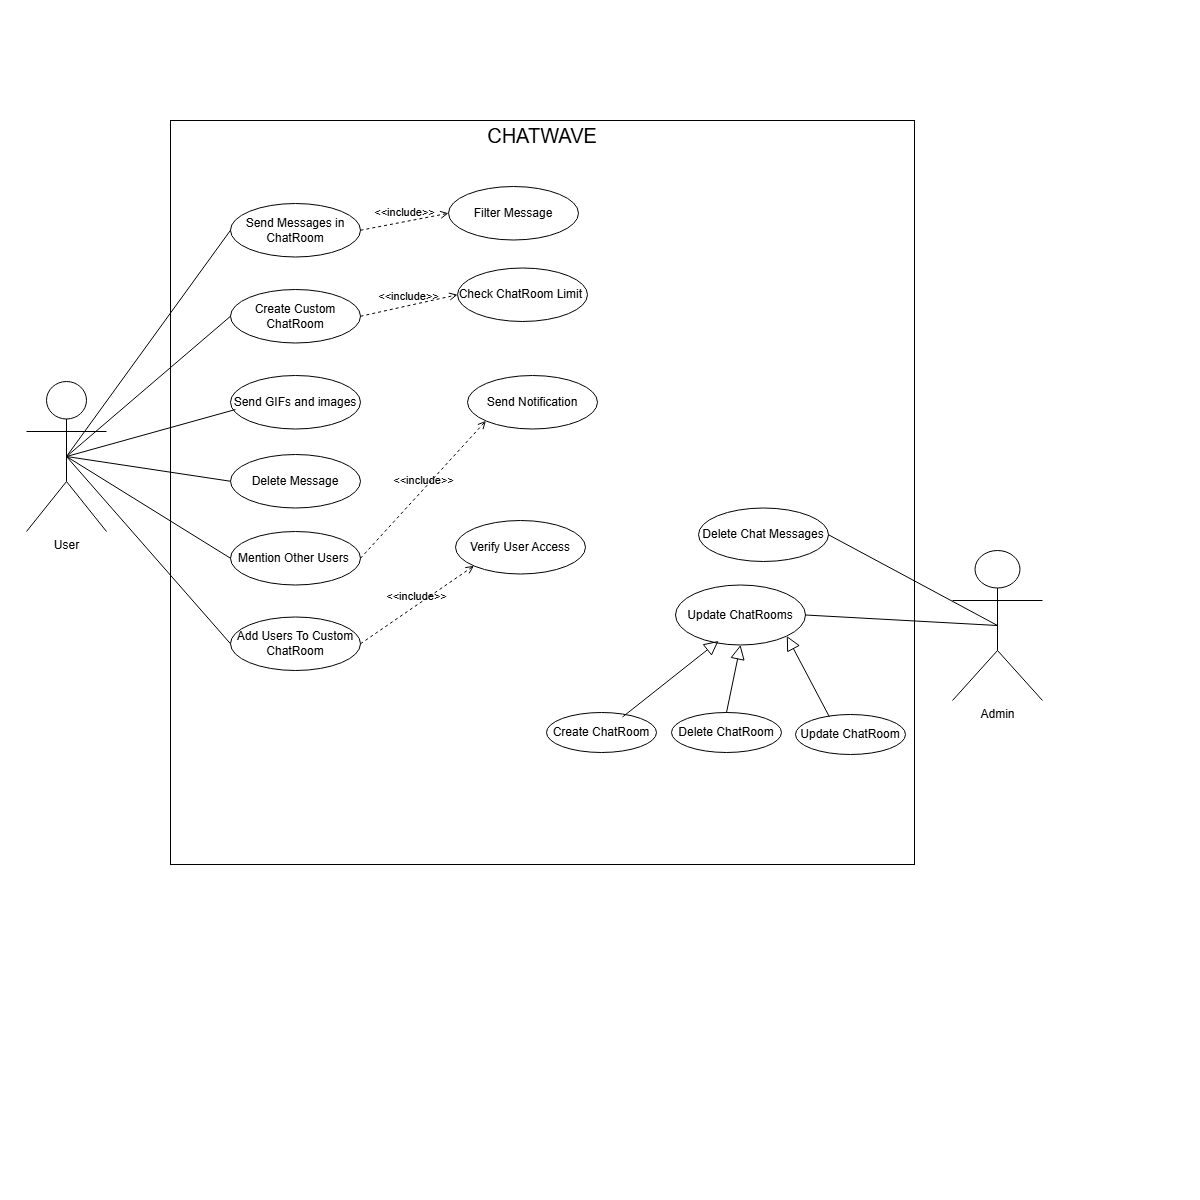

The diagram above was exported from draw.io. Its source (the exported page's mxGraphModel, read from the mxfile embedded in the PNG):
<mxGraphModel dx="1687" dy="929" grid="0" gridSize="10" guides="1" tooltips="1" connect="1" arrows="1" fold="1" page="0" pageScale="1" pageWidth="850" pageHeight="1100" math="0" shadow="0">
  <root>
    <mxCell id="0" />
    <mxCell id="1" parent="0" />
    <mxCell id="dmQyqVibtAXGjiy5FNRY-1" value="" style="whiteSpace=wrap;html=1;aspect=fixed;" vertex="1" parent="1">
      <mxGeometry x="170" y="120" width="744" height="744" as="geometry" />
    </mxCell>
    <mxCell id="dmQyqVibtAXGjiy5FNRY-2" value="CHATWAVE" style="text;html=1;align=center;verticalAlign=middle;whiteSpace=wrap;rounded=0;fontSize=20;" vertex="1" parent="1">
      <mxGeometry x="512" y="120" width="60" height="30" as="geometry" />
    </mxCell>
    <mxCell id="dmQyqVibtAXGjiy5FNRY-3" value="User" style="shape=umlActor;verticalLabelPosition=bottom;verticalAlign=top;html=1;outlineConnect=0;" vertex="1" parent="1">
      <mxGeometry x="26" y="381" width="80" height="150" as="geometry" />
    </mxCell>
    <mxCell id="dmQyqVibtAXGjiy5FNRY-4" value="Admin" style="shape=umlActor;verticalLabelPosition=bottom;verticalAlign=top;html=1;outlineConnect=0;" vertex="1" parent="1">
      <mxGeometry x="952" y="550" width="90" height="150" as="geometry" />
    </mxCell>
    <mxCell id="dmQyqVibtAXGjiy5FNRY-5" value="Delete Chat Messages" style="ellipse;whiteSpace=wrap;html=1;" vertex="1" parent="1">
      <mxGeometry x="698" y="507.5" width="130" height="53.5" as="geometry" />
    </mxCell>
    <mxCell id="dmQyqVibtAXGjiy5FNRY-6" value="Update ChatRooms" style="ellipse;whiteSpace=wrap;html=1;" vertex="1" parent="1">
      <mxGeometry x="675" y="584.5" width="130" height="60" as="geometry" />
    </mxCell>
    <mxCell id="dmQyqVibtAXGjiy5FNRY-7" value="Create ChatRoom" style="ellipse;whiteSpace=wrap;html=1;" vertex="1" parent="1">
      <mxGeometry x="546" y="712" width="110" height="40" as="geometry" />
    </mxCell>
    <mxCell id="dmQyqVibtAXGjiy5FNRY-8" value="Delete ChatRoom" style="ellipse;whiteSpace=wrap;html=1;" vertex="1" parent="1">
      <mxGeometry x="671" y="712" width="110" height="40" as="geometry" />
    </mxCell>
    <mxCell id="dmQyqVibtAXGjiy5FNRY-9" value="Update ChatRoom" style="ellipse;whiteSpace=wrap;html=1;" vertex="1" parent="1">
      <mxGeometry x="795" y="714" width="110" height="40" as="geometry" />
    </mxCell>
    <mxCell id="dmQyqVibtAXGjiy5FNRY-10" value="" style="edgeStyle=none;html=1;endSize=12;endArrow=block;endFill=0;rounded=0;exitX=0.691;exitY=0.113;exitDx=0;exitDy=0;exitPerimeter=0;entryX=0.331;entryY=0.933;entryDx=0;entryDy=0;entryPerimeter=0;" edge="1" parent="1" source="dmQyqVibtAXGjiy5FNRY-7" target="dmQyqVibtAXGjiy5FNRY-6">
      <mxGeometry width="160" relative="1" as="geometry">
        <mxPoint x="430" y="420" as="sourcePoint" />
        <mxPoint x="590" y="420" as="targetPoint" />
      </mxGeometry>
    </mxCell>
    <mxCell id="dmQyqVibtAXGjiy5FNRY-11" value="" style="edgeStyle=none;html=1;endSize=12;endArrow=block;endFill=0;rounded=0;exitX=0.5;exitY=0;exitDx=0;exitDy=0;entryX=0.5;entryY=1;entryDx=0;entryDy=0;" edge="1" parent="1" source="dmQyqVibtAXGjiy5FNRY-8" target="dmQyqVibtAXGjiy5FNRY-6">
      <mxGeometry width="160" relative="1" as="geometry">
        <mxPoint x="501" y="631" as="sourcePoint" />
        <mxPoint x="563" y="586" as="targetPoint" />
      </mxGeometry>
    </mxCell>
    <mxCell id="dmQyqVibtAXGjiy5FNRY-12" value="" style="edgeStyle=none;html=1;endSize=12;endArrow=block;endFill=0;rounded=0;exitX=0.309;exitY=0.063;exitDx=0;exitDy=0;exitPerimeter=0;entryX=1;entryY=1;entryDx=0;entryDy=0;" edge="1" parent="1" source="dmQyqVibtAXGjiy5FNRY-9" target="dmQyqVibtAXGjiy5FNRY-6">
      <mxGeometry width="160" relative="1" as="geometry">
        <mxPoint x="511" y="641" as="sourcePoint" />
        <mxPoint x="573" y="596" as="targetPoint" />
      </mxGeometry>
    </mxCell>
    <mxCell id="dmQyqVibtAXGjiy5FNRY-13" value="" style="endArrow=none;html=1;rounded=0;entryX=1;entryY=0.5;entryDx=0;entryDy=0;exitX=0.5;exitY=0.5;exitDx=0;exitDy=0;exitPerimeter=0;" edge="1" parent="1" source="dmQyqVibtAXGjiy5FNRY-4" target="dmQyqVibtAXGjiy5FNRY-5">
      <mxGeometry width="50" height="50" relative="1" as="geometry">
        <mxPoint x="90" y="362" as="sourcePoint" />
        <mxPoint x="270" y="199" as="targetPoint" />
      </mxGeometry>
    </mxCell>
    <mxCell id="dmQyqVibtAXGjiy5FNRY-14" value="" style="endArrow=none;html=1;rounded=0;entryX=1;entryY=0.5;entryDx=0;entryDy=0;exitX=0.5;exitY=0.5;exitDx=0;exitDy=0;exitPerimeter=0;" edge="1" parent="1" source="dmQyqVibtAXGjiy5FNRY-4" target="dmQyqVibtAXGjiy5FNRY-6">
      <mxGeometry width="50" height="50" relative="1" as="geometry">
        <mxPoint x="890" y="600" as="sourcePoint" />
        <mxPoint x="690" y="467" as="targetPoint" />
      </mxGeometry>
    </mxCell>
    <mxCell id="dmQyqVibtAXGjiy5FNRY-15" value="Send Messages in ChatRoom" style="ellipse;whiteSpace=wrap;html=1;" vertex="1" parent="1">
      <mxGeometry x="230" y="203" width="130" height="53.5" as="geometry" />
    </mxCell>
    <mxCell id="dmQyqVibtAXGjiy5FNRY-17" value="Create Custom ChatRoom" style="ellipse;whiteSpace=wrap;html=1;" vertex="1" parent="1">
      <mxGeometry x="230" y="289" width="130" height="53.5" as="geometry" />
    </mxCell>
    <mxCell id="dmQyqVibtAXGjiy5FNRY-18" value="Filter Message" style="ellipse;whiteSpace=wrap;html=1;" vertex="1" parent="1">
      <mxGeometry x="448" y="186" width="130" height="53.5" as="geometry" />
    </mxCell>
    <mxCell id="dmQyqVibtAXGjiy5FNRY-19" value="Check ChatRoom Limit&amp;nbsp;" style="ellipse;whiteSpace=wrap;html=1;" vertex="1" parent="1">
      <mxGeometry x="457" y="267.5" width="130" height="53.5" as="geometry" />
    </mxCell>
    <mxCell id="dmQyqVibtAXGjiy5FNRY-20" value="" style="endArrow=none;html=1;rounded=0;exitX=0;exitY=0.5;exitDx=0;exitDy=0;entryX=0.5;entryY=0.5;entryDx=0;entryDy=0;entryPerimeter=0;" edge="1" parent="1" source="dmQyqVibtAXGjiy5FNRY-15" target="dmQyqVibtAXGjiy5FNRY-3">
      <mxGeometry width="50" height="50" relative="1" as="geometry">
        <mxPoint x="905" y="605" as="sourcePoint" />
        <mxPoint x="90" y="345" as="targetPoint" />
      </mxGeometry>
    </mxCell>
    <mxCell id="dmQyqVibtAXGjiy5FNRY-21" value="" style="endArrow=none;html=1;rounded=0;entryX=0.5;entryY=0.5;entryDx=0;entryDy=0;exitX=0;exitY=0.5;exitDx=0;exitDy=0;entryPerimeter=0;" edge="1" parent="1" source="dmQyqVibtAXGjiy5FNRY-17" target="dmQyqVibtAXGjiy5FNRY-3">
      <mxGeometry width="50" height="50" relative="1" as="geometry">
        <mxPoint x="915" y="615" as="sourcePoint" />
        <mxPoint x="780" y="537" as="targetPoint" />
      </mxGeometry>
    </mxCell>
    <mxCell id="dmQyqVibtAXGjiy5FNRY-22" value="&amp;lt;&amp;lt;include&amp;gt;&amp;gt;" style="html=1;verticalAlign=bottom;labelBackgroundColor=none;endArrow=open;endFill=0;dashed=1;rounded=0;exitX=1;exitY=0.5;exitDx=0;exitDy=0;entryX=0;entryY=0.5;entryDx=0;entryDy=0;" edge="1" parent="1" source="dmQyqVibtAXGjiy5FNRY-15" target="dmQyqVibtAXGjiy5FNRY-18">
      <mxGeometry width="160" relative="1" as="geometry">
        <mxPoint x="664" y="211" as="sourcePoint" />
        <mxPoint x="778" y="224" as="targetPoint" />
      </mxGeometry>
    </mxCell>
    <mxCell id="dmQyqVibtAXGjiy5FNRY-23" value="&amp;lt;&amp;lt;include&amp;gt;&amp;gt;" style="html=1;verticalAlign=bottom;labelBackgroundColor=none;endArrow=open;endFill=0;dashed=1;rounded=0;exitX=1;exitY=0.5;exitDx=0;exitDy=0;entryX=0;entryY=0.5;entryDx=0;entryDy=0;" edge="1" parent="1" source="dmQyqVibtAXGjiy5FNRY-17" target="dmQyqVibtAXGjiy5FNRY-19">
      <mxGeometry width="160" relative="1" as="geometry">
        <mxPoint x="674" y="221" as="sourcePoint" />
        <mxPoint x="788" y="234" as="targetPoint" />
      </mxGeometry>
    </mxCell>
    <mxCell id="dmQyqVibtAXGjiy5FNRY-24" value="Send GIFs and images" style="ellipse;whiteSpace=wrap;html=1;" vertex="1" parent="1">
      <mxGeometry x="230" y="375" width="130" height="53.5" as="geometry" />
    </mxCell>
    <mxCell id="dmQyqVibtAXGjiy5FNRY-25" value="" style="endArrow=none;html=1;rounded=0;entryX=0.5;entryY=0.5;entryDx=0;entryDy=0;exitX=0.038;exitY=0.636;exitDx=0;exitDy=0;entryPerimeter=0;exitPerimeter=0;" edge="1" parent="1" source="dmQyqVibtAXGjiy5FNRY-24" target="dmQyqVibtAXGjiy5FNRY-3">
      <mxGeometry width="50" height="50" relative="1" as="geometry">
        <mxPoint x="230" y="367" as="sourcePoint" />
        <mxPoint x="100" y="355" as="targetPoint" />
      </mxGeometry>
    </mxCell>
    <mxCell id="dmQyqVibtAXGjiy5FNRY-26" value="Delete Message" style="ellipse;whiteSpace=wrap;html=1;" vertex="1" parent="1">
      <mxGeometry x="230" y="454" width="130" height="53.5" as="geometry" />
    </mxCell>
    <mxCell id="dmQyqVibtAXGjiy5FNRY-27" value="" style="endArrow=none;html=1;rounded=0;entryX=0.5;entryY=0.5;entryDx=0;entryDy=0;exitX=0;exitY=0.5;exitDx=0;exitDy=0;entryPerimeter=0;" edge="1" parent="1" source="dmQyqVibtAXGjiy5FNRY-26" target="dmQyqVibtAXGjiy5FNRY-3">
      <mxGeometry width="50" height="50" relative="1" as="geometry">
        <mxPoint x="245" y="444" as="sourcePoint" />
        <mxPoint x="100" y="355" as="targetPoint" />
      </mxGeometry>
    </mxCell>
    <mxCell id="dmQyqVibtAXGjiy5FNRY-28" value="Mention Other Users&amp;nbsp;" style="ellipse;whiteSpace=wrap;html=1;" vertex="1" parent="1">
      <mxGeometry x="230" y="531" width="130" height="53.5" as="geometry" />
    </mxCell>
    <mxCell id="dmQyqVibtAXGjiy5FNRY-29" value="Send Notification" style="ellipse;whiteSpace=wrap;html=1;" vertex="1" parent="1">
      <mxGeometry x="467" y="375" width="130" height="53.5" as="geometry" />
    </mxCell>
    <mxCell id="dmQyqVibtAXGjiy5FNRY-30" value="&amp;lt;&amp;lt;include&amp;gt;&amp;gt;" style="html=1;verticalAlign=bottom;labelBackgroundColor=none;endArrow=open;endFill=0;dashed=1;rounded=0;exitX=1;exitY=0.5;exitDx=0;exitDy=0;entryX=0;entryY=1;entryDx=0;entryDy=0;" edge="1" parent="1" source="dmQyqVibtAXGjiy5FNRY-28" target="dmQyqVibtAXGjiy5FNRY-29">
      <mxGeometry width="160" relative="1" as="geometry">
        <mxPoint x="370" y="355" as="sourcePoint" />
        <mxPoint x="465" y="339" as="targetPoint" />
      </mxGeometry>
    </mxCell>
    <mxCell id="dmQyqVibtAXGjiy5FNRY-31" value="" style="endArrow=none;html=1;rounded=0;entryX=0.5;entryY=0.5;entryDx=0;entryDy=0;exitX=0;exitY=0.5;exitDx=0;exitDy=0;entryPerimeter=0;" edge="1" parent="1" source="dmQyqVibtAXGjiy5FNRY-28" target="dmQyqVibtAXGjiy5FNRY-3">
      <mxGeometry width="50" height="50" relative="1" as="geometry">
        <mxPoint x="252" y="503" as="sourcePoint" />
        <mxPoint x="90" y="406" as="targetPoint" />
      </mxGeometry>
    </mxCell>
    <mxCell id="dmQyqVibtAXGjiy5FNRY-33" value="Add Users To Custom ChatRoom" style="ellipse;whiteSpace=wrap;html=1;" vertex="1" parent="1">
      <mxGeometry x="230" y="616.5" width="130" height="53.5" as="geometry" />
    </mxCell>
    <mxCell id="dmQyqVibtAXGjiy5FNRY-34" value="" style="endArrow=none;html=1;rounded=0;entryX=0.5;entryY=0.5;entryDx=0;entryDy=0;exitX=0;exitY=0.5;exitDx=0;exitDy=0;entryPerimeter=0;" edge="1" parent="1" source="dmQyqVibtAXGjiy5FNRY-33" target="dmQyqVibtAXGjiy5FNRY-3">
      <mxGeometry width="50" height="50" relative="1" as="geometry">
        <mxPoint x="240" y="568" as="sourcePoint" />
        <mxPoint x="76" y="466" as="targetPoint" />
      </mxGeometry>
    </mxCell>
    <mxCell id="dmQyqVibtAXGjiy5FNRY-35" value="Verify User Access" style="ellipse;whiteSpace=wrap;html=1;" vertex="1" parent="1">
      <mxGeometry x="455" y="520" width="130" height="53.5" as="geometry" />
    </mxCell>
    <mxCell id="dmQyqVibtAXGjiy5FNRY-36" value="&amp;lt;&amp;lt;include&amp;gt;&amp;gt;" style="html=1;verticalAlign=bottom;labelBackgroundColor=none;endArrow=open;endFill=0;dashed=1;rounded=0;exitX=1;exitY=0.5;exitDx=0;exitDy=0;entryX=0;entryY=1;entryDx=0;entryDy=0;" edge="1" parent="1" target="dmQyqVibtAXGjiy5FNRY-35" source="dmQyqVibtAXGjiy5FNRY-33">
      <mxGeometry width="160" relative="1" as="geometry">
        <mxPoint x="370" y="568" as="sourcePoint" />
        <mxPoint x="475" y="349" as="targetPoint" />
      </mxGeometry>
    </mxCell>
    <mxCell id="dmQyqVibtAXGjiy5FNRY-38" style="edgeStyle=orthogonalEdgeStyle;rounded=0;orthogonalLoop=1;jettySize=auto;html=1;exitX=0.5;exitY=1;exitDx=0;exitDy=0;" edge="1" parent="1" source="dmQyqVibtAXGjiy5FNRY-9" target="dmQyqVibtAXGjiy5FNRY-9">
      <mxGeometry relative="1" as="geometry" />
    </mxCell>
  </root>
</mxGraphModel>